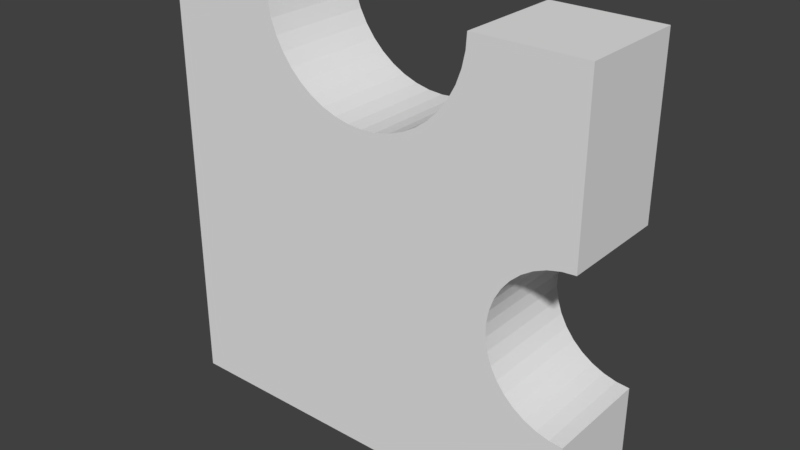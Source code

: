 # Source: 1.blend  (saved by Blender 2.79.0; exported with 4.5.12 LTS)
import bpy
from mathutils import Matrix  # noqa: F401  (used for matrix-valued properties, if any)

bpy.ops.wm.read_factory_settings(use_empty=True)
scene = bpy.context.scene
scene.name = 'Scene'

# ---- collections
col_collection_1 = bpy.data.collections.new('Collection 1'); scene.collection.children.link(col_collection_1)

# ---- world
world_world = bpy.data.worlds.new('World'); scene.world = world_world
world_world.color = (0.05088, 0.05088, 0.05088)
world_world.use_sun_shadow = False
world_world.sun_shadow_jitter_overblur = 0.0
world_world.cycles.sampling_method = 'MANUAL'

# ---- meshes
me_6_044 = bpy.data.meshes.new('6.044')
me_6_044.from_pydata([(-0.4869, 0.125, 0.5228), (-0.4869, 0.125, -0.4772), (-0.4869, -0.125, 0.5228), (-0.4869, -0.125, -0.4772), (-0.2216, 0.125, 0.5228), (-0.2216, -0.125, 0.5228), (-0.2191, 0.125, 0.4882), (-0.2191, -0.125, 0.4882), (-0.2117, 0.125, 0.4543), (-0.2117, -0.125, 0.4543), (-0.1996, 0.125, 0.4217), (-0.1996, -0.125, 0.4217), (-0.1829, 0.125, 0.3913), (-0.1829, -0.125, 0.3913), (-0.1621, 0.125, 0.3635), (-0.1621, -0.125, 0.3635), (-0.1376, 0.125, 0.3389), (-0.1376, -0.125, 0.3389), (-0.1098, 0.125, 0.3181), (-0.1098, -0.125, 0.3181), (-0.07934, 0.125, 0.3015), (-0.07934, -0.125, 0.3015), (-0.04681, 0.125, 0.2894), (-0.04681, -0.125, 0.2894), (-0.01289, 0.125, 0.282), (-0.01289, -0.125, 0.282), (0.02174, 0.125, 0.2795), (0.02174, -0.125, 0.2795), (0.05636, 0.125, 0.282), (0.05636, -0.125, 0.282), (0.09029, 0.125, 0.2894), (0.09029, -0.125, 0.2894), (0.1228, 0.125, 0.3015), (0.1228, -0.125, 0.3015), (0.1533, 0.125, 0.3181), (0.1533, -0.125, 0.3181), (0.1811, 0.125, 0.3389), (0.1811, -0.125, 0.3389), (0.2056, 0.125, 0.3635), (0.2056, -0.125, 0.3635), (0.2264, 0.125, 0.3913), (0.2264, -0.125, 0.3913), (0.2431, 0.125, 0.4217), (0.2431, -0.125, 0.4217), (0.2552, 0.125, 0.4543), (0.2552, -0.125, 0.4543), (0.2626, 0.125, 0.4882), (0.2626, -0.125, 0.4882), (0.265, 0.125, 0.5228), (0.265, -0.125, 0.5228), (0.5131, 0.125, 0.5228), (0.5131, -0.125, 0.5228), (0.5131, 0.125, 0.1371), (0.5131, -0.125, 0.1371), (0.4826, 0.125, 0.1345), (0.4826, -0.125, 0.1345), (0.4529, 0.125, 0.127), (0.4529, -0.125, 0.127), (0.4248, 0.125, 0.1147), (0.4248, -0.125, 0.1147), (0.3992, 0.125, 0.09795), (0.3992, -0.125, 0.09795), (0.3766, 0.125, 0.07719), (0.3766, -0.125, 0.07719), (0.3578, 0.125, 0.05301), (0.3578, -0.125, 0.05301), (0.3432, 0.125, 0.02607), (0.3432, -0.125, 0.02607), (0.3333, 0.125, -0.002915), (0.3333, -0.125, -0.002915), (0.3282, 0.125, -0.03314), (0.3282, -0.125, -0.03314), (0.3282, 0.125, -0.06378), (0.3282, -0.125, -0.06378), (0.3333, 0.125, -0.094), (0.3333, -0.125, -0.094), (0.3432, 0.125, -0.123), (0.3432, -0.125, -0.123), (0.3578, 0.125, -0.1499), (0.3578, -0.125, -0.1499), (0.3766, 0.125, -0.1741), (0.3766, -0.125, -0.1741), (0.3992, 0.125, -0.1949), (0.3992, -0.125, -0.1949), (0.4248, 0.125, -0.2116), (0.4248, -0.125, -0.2116), (0.4529, 0.125, -0.2239), (0.4529, -0.125, -0.2239), (0.4826, 0.125, -0.2315), (0.4826, -0.125, -0.2315), (0.5131, 0.125, -0.234), (0.5131, -0.125, -0.234), (0.5131, 0.125, -0.4772), (0.5131, -0.125, -0.4772)], [], [(9, 11, 10, 8), (57, 59, 58, 56), (87, 89, 88, 86), (81, 83, 82, 80), (35, 37, 36, 34), (5, 7, 6, 4), (17, 19, 18, 16), (90, 91, 93, 92), (69, 71, 70, 68), (67, 69, 68, 66), (59, 61, 60, 58), (85, 87, 86, 84), (63, 65, 64, 62), (43, 45, 44, 42), (73, 75, 74, 72), (84, 86, 88, 90, 92, 1, 0, 4, 6, 8, 10, 12, 14, 16, 18, 20, 22, 24, 26, 28, 30, 32, 34, 36, 38, 40, 42, 44, 46, 48, 50, 52, 54, 56, 58, 60, 62, 64, 66, 68, 70, 72, 74, 76, 78, 80, 82), (55, 57, 56, 54), (50, 51, 53, 52), (92, 93, 3, 1), (39, 41, 40, 38), (29, 31, 30, 28), (1, 3, 2, 0), (71, 73, 72, 70), (53, 55, 54, 52), (11, 13, 12, 10), (77, 79, 78, 76), (31, 33, 32, 30), (89, 91, 90, 88), (37, 39, 38, 36), (75, 77, 76, 74), (23, 25, 24, 22), (19, 21, 20, 18), (59, 57, 55, 53, 51, 49, 47, 45, 43, 41, 39, 37, 35, 33, 31, 29, 27, 25, 23, 21, 19, 17, 15, 13, 11, 9, 7, 5, 2, 3, 93, 91, 89, 87, 85, 83, 81, 79, 77, 75, 73, 71, 69, 67, 65, 63, 61), (83, 85, 84, 82), (27, 29, 28, 26), (33, 35, 34, 32), (21, 23, 22, 20), (41, 43, 42, 40), (45, 47, 46, 44), (61, 63, 62, 60), (48, 49, 51, 50), (47, 49, 48, 46), (0, 2, 5, 4), (15, 17, 16, 14), (65, 67, 66, 64), (25, 27, 26, 24), (13, 15, 14, 12), (79, 81, 80, 78), (7, 9, 8, 6)])
_uv = me_6_044.uv_layers.new(name='UVMap')
_uv.uv.foreach_set('vector', [0.0, 0.9315, 0.0, 0.8989, 0.25, 0.8989, 0.25, 0.9315, 0.9398, 0.0, 0.9117, 0.0, 0.9117, 0.25, 0.9398, 0.25, 0.9398, 0.0, 0.9695, 0.0, 0.9695, 0.25, 0.9398, 0.25, 0.8635, 0.0, 0.886, 0.0, 0.886, 0.25, 0.8635, 0.25, 0.6402, 0.0, 0.6679, 0.0, 0.6679, 0.25, 0.6402, 0.25, 0.0, 1.0, 0.0, 0.9654, 0.25, 0.9654, 0.25, 1.0, 0.3493, 0.0, 0.3771, 0.0, 0.3771, 0.25, 0.3493, 0.25, 0.25, 0.2432, 0.0, 0.2432, 0.0, 0.0, 0.25, 0.0, 0.0, 0.4743, 0.0, 0.444, 0.25, 0.444, 0.25, 0.4743, 0.0, 0.5033, 0.0, 0.4743, 0.25, 0.4743, 0.25, 0.5033, 0.9117, 0.0, 0.886, 0.0, 0.886, 0.25, 0.9117, 0.25, 0.9117, 0.0, 0.9398, 0.0, 0.9398, 0.25, 0.9117, 0.25, 0.0, 0.5544, 0.0, 0.5302, 0.25, 0.5302, 0.25, 0.5544, 0.0, 0.8989, 0.0, 0.9315, 0.25, 0.9315, 0.25, 0.8989, 0.0, 0.4134, 0.0, 0.3832, 0.25, 0.3832, 0.25, 0.4134, 0.3224, 0.9032, 0.3318, 0.9068, 0.3419, 0.9089, 0.3521, 0.9094, 0.3523, 0.9867, 0.007395, 1.0, 0.004969, 0.6719, 0.09881, 0.6708, 0.09975, 0.6821, 0.1024, 0.6931, 0.1067, 0.7037, 0.1126, 0.7136, 0.1199, 0.7225, 0.1286, 0.7304, 0.1383, 0.737, 0.1489, 0.7422, 0.1603, 0.7459, 0.172, 0.7481, 0.184, 0.7487, 0.196, 0.7476, 0.2077, 0.745, 0.2189, 0.7409, 0.2293, 0.7353, 0.2388, 0.7285, 0.2472, 0.7204, 0.2543, 0.7113, 0.2599, 0.7014, 0.264, 0.6908, 0.2665, 0.6799, 0.2673, 0.6687, 0.3515, 0.6676, 0.3518, 0.7911, 0.3415, 0.7921, 0.3315, 0.7947, 0.3221, 0.7989, 0.3134, 0.8045, 0.3058, 0.8113, 0.2994, 0.8192, 0.2945, 0.8279, 0.2912, 0.8373, 0.2895, 0.8471, 0.2895, 0.8569, 0.2913, 0.8665, 0.2947, 0.8757, 0.2997, 0.8842, 0.3061, 0.8917, 0.3137, 0.8981, 0.9695, 0.0, 0.9398, 0.0, 0.9398, 0.25, 0.9695, 0.25, 0.25, 1.0, 0.0, 1.0, 0.0, 0.6143, 0.25, 0.6143, 1.0, 0.25, 1.0, 0.0, 0.0, 0.0, 0.0, 0.25, 0.0, 0.8407, 0.0, 0.8685, 0.25, 0.8685, 0.25, 0.8407, 0.5432, 0.0, 0.5772, 0.0, 0.5772, 0.25, 0.5432, 0.25, 0.25, 0.0, 0.0, 0.0, 0.0, 1.0, 0.25, 1.0, 0.0, 0.444, 0.0, 0.4134, 0.25, 0.4134, 0.25, 0.444, 1.0, 0.0, 0.9695, 0.0, 0.9695, 0.25, 1.0, 0.25, 0.0, 0.8989, 0.0, 0.8685, 0.25, 0.8685, 0.25, 0.8989, 0.0, 0.3542, 0.0, 0.3273, 0.25, 0.3273, 0.25, 0.3542, 0.5772, 0.0, 0.6097, 0.0, 0.6097, 0.25, 0.5772, 0.25, 0.9695, 0.0, 1.0, 0.0, 1.0, 0.25, 0.9695, 0.25, 0.0, 0.8161, 0.0, 0.8407, 0.25, 0.8407, 0.25, 0.8161, 0.0, 0.3832, 0.0, 0.3542, 0.25, 0.3542, 0.25, 0.3832, 0.4401, 0.0, 0.474, 0.0, 0.474, 0.25, 0.4401, 0.25, 0.3771, 0.0, 0.4075, 0.0, 0.4075, 0.25, 0.3771, 0.25, 0.9117, 0.5919, 0.9398, 0.6042, 0.9695, 0.6117, 1.0, 0.6143, 1.0, 1.0, 0.7519, 1.0, 0.7494, 0.9654, 0.7421, 0.9315, 0.7299, 0.8989, 0.7133, 0.8685, 0.6925, 0.8407, 0.6679, 0.8161, 0.6402, 0.7953, 0.6097, 0.7787, 0.5772, 0.7665, 0.5432, 0.7592, 0.5086, 0.7567, 0.474, 0.7592, 0.4401, 0.7665, 0.4075, 0.7787, 0.3771, 0.7953, 0.3493, 0.8161, 0.3247, 0.8407, 0.3039, 0.8685, 0.2873, 0.8989, 0.2752, 0.9315, 0.2678, 0.9654, 0.2653, 1.0, 0.0, 1.0, 0.0, 0.0, 1.0, 0.0, 1.0, 0.2432, 0.9695, 0.2457, 0.9398, 0.2533, 0.9117, 0.2656, 0.886, 0.2823, 0.8635, 0.3031, 0.8447, 0.3273, 0.8301, 0.3542, 0.8202, 0.3832, 0.8151, 0.4134, 0.8151, 0.444, 0.8202, 0.4743, 0.8301, 0.5033, 0.8447, 0.5302, 0.8635, 0.5544, 0.886, 0.5751, 0.886, 0.0, 0.9117, 0.0, 0.9117, 0.25, 0.886, 0.25, 0.5086, 0.0, 0.5432, 0.0, 0.5432, 0.25, 0.5086, 0.25, 0.6097, 0.0, 0.6402, 0.0, 0.6402, 0.25, 0.6097, 0.25, 0.4075, 0.0, 0.4401, 0.0, 0.4401, 0.25, 0.4075, 0.25, 0.0, 0.8685, 0.0, 0.8989, 0.25, 0.8989, 0.25, 0.8685, 0.0, 0.9315, 0.0, 0.9654, 0.25, 0.9654, 0.25, 0.9315, 0.886, 0.0, 0.8635, 0.0, 0.8635, 0.25, 0.886, 0.25, 0.7519, 0.25, 0.7519, 0.0, 1.0, 0.0, 1.0, 0.25, 0.0, 0.9654, 0.0, 1.0, 0.25, 1.0, 0.25, 0.9654, 0.0, 0.25, 0.0, 0.0, 0.2653, 0.0, 0.2653, 0.25, 0.0, 0.8407, 0.0, 0.8161, 0.25, 0.8161, 0.25, 0.8407, 0.0, 0.5302, 0.0, 0.5033, 0.25, 0.5033, 0.25, 0.5302, 0.474, 0.0, 0.5086, 0.0, 0.5086, 0.25, 0.474, 0.25, 0.0, 0.8685, 0.0, 0.8407, 0.25, 0.8407, 0.25, 0.8685, 0.0, 0.3273, 0.0, 0.3031, 0.25, 0.3031, 0.25, 0.3273, 0.0, 0.9654, 0.0, 0.9315, 0.25, 0.9315, 0.25, 0.9654])
me_6_044.use_remesh_preserve_volume = False
me_6_044.use_remesh_preserve_attributes = False
me_6_044.use_mirror_vertex_groups = False
me_6_044.update()

# ---- objects
ob_1 = bpy.data.objects.new('1', me_6_044)

# ---- transforms, parenting, visibility, modifiers, constraints
ob_1.location = (0.4869, -0.05068, 0.4772)
ob_1.lineart.crease_threshold = 0.0

# ---- collection membership
col_collection_1.objects.link(ob_1)

# ---- scene / render settings (as saved in the file)
scene.frame_start = 1; scene.frame_end = 250; scene.frame_set(250)
scene.render.engine = 'BLENDER_EEVEE_NEXT'
scene.render.resolution_percentage = 50
scene.render.dither_intensity = 0.0
scene.cycles.use_denoising = False
scene.cycles.samples = 128
scene.cycles.sampling_pattern = 'TABULATED_SOBOL'
scene.cycles.use_adaptive_sampling = False
scene.cycles.use_light_tree = False
scene.cycles.blur_glossy = 0.0
scene.cycles.sample_clamp_indirect = 0.0
scene.view_settings.view_transform = 'Standard'
bpy.context.view_layer.update()

# ---- added for rendering (the .blend has no active camera and no usable light): camera, sun
cam_auto = bpy.data.cameras.new('AutoCamera')
cam_auto.lens = 50.0
cam_auto.sensor_width = 36.0
cam_auto.clip_end = 1000.0
ob_auto_camera = bpy.data.objects.new('AutoCamera', cam_auto)
scene.collection.objects.link(ob_auto_camera)
ob_auto_camera.location = (1.82875, -1.64519, 1.563)
ob_auto_camera.rotation_euler = (1.09748, -7.21219e-08, 0.694738)
scene.camera = ob_auto_camera
light_auto_sun = bpy.data.lights.new('AutoSun', 'SUN')
light_auto_sun.energy = 3.0
light_auto_sun.angle = 0.0523599
ob_auto_sun = bpy.data.objects.new('AutoSun', light_auto_sun)
scene.collection.objects.link(ob_auto_sun)
ob_auto_sun.rotation_euler = (0.872665, 0.174533, 0.523599)
bpy.context.view_layer.update()
